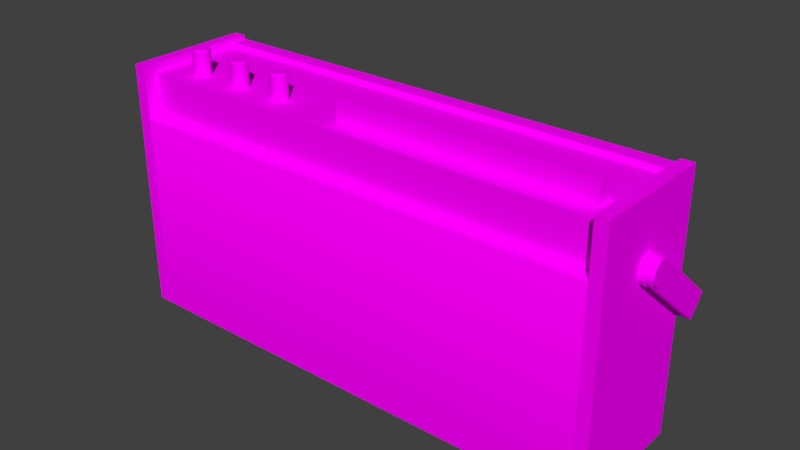 # Source: BL_Retro_Radio.blend  (saved by Blender 2.79.0; exported with 4.5.12 LTS)
import bpy
from mathutils import Matrix  # noqa: F401  (used for matrix-valued properties, if any)

bpy.ops.wm.read_factory_settings(use_empty=True)
scene = bpy.context.scene
scene.name = 'Scene'

# ---- collections
col_collection_1 = bpy.data.collections.new('Collection 1'); scene.collection.children.link(col_collection_1)
col_collection_2 = bpy.data.collections.new('Collection 2'); scene.collection.children.link(col_collection_2)
col_collection_2.hide_render = True
col_collection_2.hide_viewport = True

# ---- images (referenced by path relative to the original .blend; pixels are not part of the script)
import os
ASSET_DIR = os.environ.get("B2B_ASSET_DIR", "")  # directory of the original .blend (textures are referenced by path, not embedded)
HERE = os.path.dirname(os.path.abspath(__file__))  # packed textures are extracted next to this script under _unpacked/

def load_image(name, relpath, width, height, colorspace="sRGB"):
    """Load a texture the original file referenced (path relative to the .blend, or extracted next to this script)."""
    p = next((c for c in (os.path.join(HERE, relpath), os.path.join(ASSET_DIR, relpath)) if relpath and os.path.exists(c)), "")
    if p:
        img = bpy.data.images.load(p, check_existing=True)
        img.name = name
    else:  # same state as the original file: an image datablock whose file is absent (Cycles renders it pink)
        img = bpy.data.images.new(name, width, height)
        img.source = "FILE"
        img.filepath = "//" + (relpath or name)
    img.colorspace_settings.name = colorspace
    return img
img_tx_retro_radio_png = load_image('TX_Retro_Radio.png', 'TX_Retro_Radio.png', 1024, 1024, 'sRGB')

# ---- materials (node trees are filled in below, after node groups)
mat_mt_retro_radio = bpy.data.materials.new('MT_Retro_Radio')
mat_mt_retro_radio.alpha_threshold = 0.0
mat_mt_retro_radio.roughness = 0.5

# ---- node groups
ng_auto_smooth = bpy.data.node_groups.new('Auto Smooth', 'GeometryNodeTree')
_s = ng_auto_smooth.interface.new_socket(name='Geometry', in_out='OUTPUT', socket_type='NodeSocketGeometry')
_s = ng_auto_smooth.interface.new_socket(name='Geometry', in_out='INPUT', socket_type='NodeSocketGeometry')
_s = ng_auto_smooth.interface.new_socket(name='Angle', in_out='INPUT', socket_type='NodeSocketFloat')
_s.subtype = 'ANGLE'
_s.min_value = 0.0
_s.max_value = 3.142
ng_auto_smooth.is_modifier = True
_N = ng_auto_smooth.nodes; _L = ng_auto_smooth.links
n0 = _N.new('NodeGroupOutput'); n0.name = 'Group Output'; n0.location = (480, -100)
n1 = _N.new('NodeGroupInput'); n1.name = 'Group Input'; n1.location = (-420, -300)
n2 = _N.new('NodeGroupInput'); n2.name = 'Group Input.001'; n2.location = (-60, -100)
n3 = _N.new('GeometryNodeSetShadeSmooth'); n3.name = 'Set Shade Smooth'; n3.location = (120, -100)
n3.domain = 'EDGE'
n4 = _N.new('GeometryNodeSetShadeSmooth'); n4.name = 'Set Shade Smooth.001'; n4.location = (300, -100)
n5 = _N.new('GeometryNodeInputMeshEdgeAngle'); n5.name = 'Edge Angle'; n5.location = (-420, -220)
n6 = _N.new('GeometryNodeInputEdgeSmooth'); n6.name = 'Is Edge Smooth'; n6.location = (-60, -160)
n7 = _N.new('GeometryNodeInputShadeSmooth'); n7.name = 'Is Face Smooth'; n7.location = (-240, -340)
n8 = _N.new('FunctionNodeBooleanMath'); n8.name = 'Boolean Math'; n8.location = (-60, -220)
n9 = _N.new('FunctionNodeCompare'); n9.name = 'Compare'; n9.location = (-240, -180)
n9.operation = 'LESS_EQUAL'
_L.new(n5.outputs[0], n9.inputs[0])
_L.new(n4.outputs[0], n0.inputs[0])
_L.new(n1.outputs[1], n9.inputs[1])
_L.new(n9.outputs[0], n8.inputs[0])
_L.new(n7.outputs[0], n8.inputs[1])
_L.new(n2.outputs[0], n3.inputs[0])
_L.new(n6.outputs[0], n3.inputs[1])
_L.new(n3.outputs[0], n4.inputs[0])
_L.new(n8.outputs[0], n3.inputs[2])
n0.is_active_output = True

# ---- material node trees
mat_mt_retro_radio.use_nodes = True; mat_mt_retro_radio.node_tree.nodes.clear()
_N = mat_mt_retro_radio.node_tree.nodes; _L = mat_mt_retro_radio.node_tree.links
n0 = _N.new('ShaderNodeOutputMaterial'); n0.name = 'Material Output'; n0.location = (300, 300)
n1 = _N.new('ShaderNodeBsdfDiffuse'); n1.name = 'Diffuse BSDF'; n1.location = (10, 300)
n2 = _N.new('ShaderNodeTexImage'); n2.name = 'Image Texture'; n2.location = (-180, 260)
n2.width = 140
n2.image = img_tx_retro_radio_png
_L.new(n1.outputs[0], n0.inputs[0])
_L.new(n2.outputs[0], n1.inputs[0])
n0.is_active_output = True

# ---- world
world_world = bpy.data.worlds.new('World'); scene.world = world_world
world_world.color = (0.05088, 0.05088, 0.05088)
world_world.use_sun_shadow = False
world_world.sun_shadow_jitter_overblur = 0.0
world_world.cycles.sampling_method = 'MANUAL'

# ---- meshes
me_ms_retro_radio = bpy.data.meshes.new('MS_Retro_Radio')
me_ms_retro_radio.from_pydata([(-0.19, -0.05, -1.49e-08), (-0.19, -0.04, 0.193), (-0.19, 0.05, -1.49e-08), (-0.19, 0.05, 0.193), (0.19, -0.05, -1.49e-08), (0.19, -0.04, 0.193), (0.19, 0.05, -1.49e-08), (0.19, 0.05, 0.193), (-0.19, -0.04, 0.16), (-0.19, 0.05, 0.16), (0.19, 0.05, 0.16), (0.19, -0.04, 0.16), (-0.08, -0.013, 0.193), (-0.0765, -0.01394, 0.193), (-0.07394, -0.0165, 0.193), (-0.073, -0.02, 0.193), (-0.07394, -0.0235, 0.193), (-0.0765, -0.02606, 0.193), (-0.08, -0.027, 0.193), (-0.0835, -0.02606, 0.193), (-0.08606, -0.0235, 0.193), (-0.087, -0.02, 0.193), (-0.08606, -0.0165, 0.193), (-0.0835, -0.01394, 0.193), (-0.16, -0.013, 0.193), (-0.1565, -0.01394, 0.193), (-0.1539, -0.0165, 0.193), (-0.153, -0.02, 0.193), (-0.1539, -0.0235, 0.193), (-0.1565, -0.02606, 0.193), (-0.16, -0.027, 0.193), (-0.1635, -0.02606, 0.193), (-0.1661, -0.0235, 0.193), (-0.167, -0.02, 0.193), (-0.1661, -0.0165, 0.193), (-0.1635, -0.01394, 0.193), (-0.16, -0.02, 0.213), (-0.16, -0.013, 0.212), (-0.16, -0.01404, 0.213), (-0.157, -0.01483, 0.213), (-0.1565, -0.01394, 0.212), (-0.1548, -0.01702, 0.213), (-0.1539, -0.0165, 0.212), (-0.154, -0.02, 0.213), (-0.153, -0.02, 0.212), (-0.1548, -0.02298, 0.213), (-0.1539, -0.0235, 0.212), (-0.157, -0.02517, 0.213), (-0.02, -0.027, 0.193), (-0.02, -0.027, 0.21), (-0.02, -0.013, 0.193), (-0.02, -0.013, 0.21), (0.18, -0.027, 0.193), (0.18, -0.027, 0.21), (0.18, -0.013, 0.193), (0.18, -0.013, 0.21), (-0.1565, -0.02606, 0.212), (-0.16, -0.02596, 0.213), (-0.08, -0.02, 0.213), (-0.19, 0.05, 0.02), (0.19, 0.05, 0.02), (-0.19, -0.05, 0.158), (-0.19, -0.048, 0.16), (0.19, -0.048, 0.16), (0.19, -0.05, 0.158), (0.19, -0.05, 0.02), (-0.19, -0.05, 0.02), (-0.19, 0.038, 0.193), (-0.19, 0.038, 0.197), (-0.19, 0.05, 0.193), (-0.19, 0.05, 0.197), (0.19, 0.038, 0.193), (0.19, 0.038, 0.197), (0.19, 0.05, 0.193), (0.19, 0.05, 0.197), (-0.2, -0.05, 0.0), (-0.2, -0.05, 0.2), (-0.2, 0.05, 0.0), (-0.2, 0.05, 0.2), (-0.19, -0.05, 0.0), (-0.19, -0.05, 0.2), (-0.19, 0.05, 0.0), (-0.19, 0.05, 0.2), (0.19, -0.05, -3.725e-09), (0.19, -0.05, 0.2), (0.19, 0.05, -3.725e-09), (0.19, 0.05, 0.2), (0.2, -0.05, -3.725e-09), (0.2, -0.05, 0.2), (0.2, 0.05, -3.725e-09), (0.2, 0.05, 0.2), (-0.08, -0.013, 0.212), (-0.08, -0.01404, 0.213), (-0.07702, -0.01483, 0.213), (-0.0765, -0.01394, 0.212), (-0.07483, -0.01702, 0.213), (-0.07394, -0.0165, 0.212), (-0.07404, -0.02, 0.213), (-0.073, -0.02, 0.212), (-0.07483, -0.02298, 0.213), (-0.07394, -0.0235, 0.212), (-0.07702, -0.02517, 0.213), (-0.0765, -0.02606, 0.212), (-0.08, -0.02596, 0.213), (-0.08, -0.027, 0.212), (-0.08298, -0.02517, 0.213), (-0.0835, -0.02606, 0.212), (-0.08517, -0.02298, 0.213), (-0.08606, -0.0235, 0.212), (-0.08596, -0.02, 0.213), (-0.087, -0.02, 0.212), (-0.08517, -0.01702, 0.213), (-0.08606, -0.0165, 0.212), (-0.08298, -0.01483, 0.213), (-0.0835, -0.01394, 0.212), (-0.16, -0.027, 0.212), (-0.163, -0.02517, 0.213), (-0.1635, -0.02606, 0.212), (-0.1652, -0.02298, 0.213), (-0.1661, -0.0235, 0.212), (-0.166, -0.02, 0.213), (-0.167, -0.02, 0.212), (-0.1652, -0.01702, 0.213), (-0.1661, -0.0165, 0.212), (-0.163, -0.01483, 0.213), (-0.1635, -0.01394, 0.212), (-0.1235, -0.01394, 0.212), (-0.123, -0.01483, 0.213), (-0.1261, -0.0165, 0.212), (-0.1252, -0.01702, 0.213), (-0.127, -0.02, 0.212), (-0.126, -0.02, 0.213), (-0.1261, -0.0235, 0.212), (-0.1252, -0.02298, 0.213), (-0.1235, -0.02606, 0.212), (-0.123, -0.02517, 0.213), (-0.12, -0.027, 0.212), (-0.12, -0.02596, 0.213), (-0.1165, -0.02606, 0.212), (-0.117, -0.02517, 0.213), (-0.1139, -0.0235, 0.212), (-0.1148, -0.02298, 0.213), (-0.113, -0.02, 0.212), (-0.114, -0.02, 0.213), (-0.1139, -0.0165, 0.212), (-0.1148, -0.01702, 0.213), (-0.1165, -0.01394, 0.212), (-0.117, -0.01483, 0.213), (-0.12, -0.01404, 0.213), (-0.12, -0.013, 0.212), (-0.12, -0.02, 0.213), (-0.1235, -0.01394, 0.193), (-0.1261, -0.0165, 0.193), (-0.127, -0.02, 0.193), (-0.1261, -0.0235, 0.193), (-0.1235, -0.02606, 0.193), (-0.12, -0.027, 0.193), (-0.1165, -0.02606, 0.193), (-0.1139, -0.0235, 0.193), (-0.113, -0.02, 0.193), (-0.1139, -0.0165, 0.193), (-0.1165, -0.01394, 0.193), (-0.12, -0.013, 0.193), (0.204, -0.006428, 0.1423), (0.208, -0.006428, 0.1423), (0.204, -0.00887, 0.1454), (0.208, -0.00887, 0.1454), (0.204, -0.009962, 0.1491), (0.208, -0.009962, 0.1491), (0.204, -0.009537, 0.153), (0.208, -0.009537, 0.153), (0.204, -0.00766, 0.1564), (0.208, -0.00766, 0.1564), (0.204, -0.004617, 0.1589), (0.208, -0.004617, 0.1589), (0.204, -0.0008716, 0.16), (0.208, -0.0008716, 0.16), (0.204, 0.003007, 0.1595), (0.208, 0.003007, 0.1595), (0.204, 0.006428, 0.1577), (0.208, 0.006428, 0.1577), (0.204, 0.05486, 0.09092), (0.208, 0.05486, 0.09092), (0.208, 0.06771, 0.1062), (0.204, 0.06771, 0.1062), (0.2, 0.008426, 0.1429), (0.204, 0.008426, 0.1429), (0.2, 0.005079, 0.1402), (0.204, 0.005079, 0.1402), (0.2, 0.0009587, 0.139), (0.204, 0.0009587, 0.139), (0.2, -0.003308, 0.1395), (0.204, -0.003308, 0.1395), (0.2, -0.007071, 0.1416), (0.204, -0.007071, 0.1416), (0.2, -0.009757, 0.1449), (0.204, -0.009757, 0.1449), (0.2, -0.01096, 0.149), (0.204, -0.01096, 0.149), (0.2, -0.01049, 0.1533), (0.204, -0.01049, 0.1533), (0.2, -0.008426, 0.1571), (0.204, -0.008426, 0.1571), (0.2, -0.005079, 0.1598), (0.204, -0.005079, 0.1598), (0.2, -0.0009587, 0.161), (0.204, -0.0009587, 0.161), (0.2, 0.003308, 0.1605), (0.204, 0.003308, 0.1605), (0.2, 0.007071, 0.1584), (0.204, 0.007071, 0.1584), (0.2, 0.009757, 0.1551), (0.204, 0.009757, 0.1551), (0.2, 0.01096, 0.151), (0.204, 0.01096, 0.151), (0.2, 0.01049, 0.1467), (0.204, 0.01049, 0.1467), (0.208, 0.006894, 0.1442), (0.21, 0.006894, 0.1442), (0.208, 0.004156, 0.142), (0.21, 0.004156, 0.142), (0.208, 0.0007844, 0.141), (0.21, 0.0007844, 0.141), (0.208, -0.002706, 0.1414), (0.21, -0.002706, 0.1414), (0.208, -0.005785, 0.1431), (0.21, -0.005785, 0.1431), (0.208, -0.007983, 0.1458), (0.21, -0.007983, 0.1458), (0.208, -0.008966, 0.1492), (0.21, -0.008966, 0.1492), (0.208, -0.008583, 0.1527), (0.21, -0.008583, 0.1527), (0.208, -0.006894, 0.1558), (0.21, -0.006894, 0.1558), (0.208, -0.004156, 0.158), (0.21, -0.004156, 0.158), (0.208, -0.0007844, 0.159), (0.21, -0.0007844, 0.159), (0.208, 0.002706, 0.1586), (0.21, 0.002706, 0.1586), (0.208, 0.005785, 0.1569), (0.21, 0.005785, 0.1569), (0.208, 0.007983, 0.1542), (0.21, 0.007983, 0.1542), (0.208, 0.008966, 0.1508), (0.21, 0.008966, 0.1508), (0.208, 0.008583, 0.1473), (0.21, 0.008583, 0.1473), (0.21, -2.372e-10, 0.15), (0.204, 4.424e-11, 0.15), (0.204, 0.05026, 0.09477), (0.204, 0.06312, 0.1101), (0.204, 0.05486, 0.09092), (0.204, 0.06771, 0.1062), (-0.204, 0.06771, 0.1062), (-0.208, 0.06771, 0.1062), (-0.208, 0.05486, 0.09092), (-0.204, 0.05486, 0.09092), (-0.208, 0.006428, 0.1577), (-0.204, 0.006428, 0.1577), (-0.208, 0.003007, 0.1595), (-0.204, 0.003007, 0.1595), (-0.208, -0.0008716, 0.16), (-0.204, -0.0008716, 0.16), (-0.208, -0.004617, 0.1589), (-0.204, -0.004617, 0.1589), (-0.208, -0.00766, 0.1564), (-0.204, -0.00766, 0.1564), (-0.208, -0.009537, 0.153), (-0.204, -0.009537, 0.153), (-0.208, -0.009962, 0.1491), (-0.204, -0.009962, 0.1491), (-0.208, -0.00887, 0.1454), (-0.204, -0.00887, 0.1454), (-0.208, -0.006428, 0.1423), (-0.204, -0.006428, 0.1423), (-0.2, 0.008426, 0.1429), (-0.204, 0.008426, 0.1429), (-0.2, 0.005079, 0.1402), (-0.204, 0.005079, 0.1402), (-0.2, 0.0009587, 0.139), (-0.204, 0.0009587, 0.139), (-0.2, -0.003308, 0.1395), (-0.204, -0.003308, 0.1395), (-0.2, -0.007071, 0.1416), (-0.204, -0.007071, 0.1416), (-0.2, -0.009757, 0.1449), (-0.204, -0.009757, 0.1449), (-0.2, -0.01096, 0.149), (-0.204, -0.01096, 0.149), (-0.2, -0.01049, 0.1533), (-0.204, -0.01049, 0.1533), (-0.2, -0.008426, 0.1571), (-0.204, -0.008426, 0.1571), (-0.2, -0.005079, 0.1598), (-0.204, -0.005079, 0.1598), (-0.2, -0.0009587, 0.161), (-0.204, -0.0009587, 0.161), (-0.2, 0.003308, 0.1605), (-0.204, 0.003308, 0.1605), (-0.2, 0.007071, 0.1584), (-0.204, 0.007071, 0.1584), (-0.2, 0.009757, 0.1551), (-0.204, 0.009757, 0.1551), (-0.2, 0.01096, 0.151), (-0.204, 0.01096, 0.151), (-0.2, 0.01049, 0.1467), (-0.204, 0.01049, 0.1467), (-0.208, 0.006894, 0.1442), (-0.21, 0.006894, 0.1442), (-0.208, 0.004156, 0.142), (-0.21, 0.004156, 0.142), (-0.208, 0.0007844, 0.141), (-0.21, 0.0007844, 0.141), (-0.208, -0.002706, 0.1414), (-0.21, -0.002706, 0.1414), (-0.208, -0.005785, 0.1431), (-0.21, -0.005785, 0.1431), (-0.208, -0.007983, 0.1458), (-0.21, -0.007983, 0.1458), (-0.208, -0.008966, 0.1492), (-0.21, -0.008966, 0.1492), (-0.208, -0.008583, 0.1527), (-0.21, -0.008583, 0.1527), (-0.208, -0.006894, 0.1558), (-0.21, -0.006894, 0.1558), (-0.208, -0.004156, 0.158), (-0.21, -0.004156, 0.158), (-0.208, -0.0007844, 0.159), (-0.21, -0.0007844, 0.159), (-0.208, 0.002706, 0.1586), (-0.21, 0.002706, 0.1586), (-0.208, 0.005785, 0.1569), (-0.21, 0.005785, 0.1569), (-0.208, 0.007983, 0.1542), (-0.21, 0.007983, 0.1542), (-0.208, 0.008966, 0.1508), (-0.21, 0.008966, 0.1508), (-0.208, 0.008583, 0.1473), (-0.21, 0.008583, 0.1473), (-0.21, -2.372e-10, 0.15), (-0.204, 4.424e-11, 0.15), (-0.204, 0.05026, 0.09477), (-0.204, 0.06312, 0.1101), (-0.204, 0.05486, 0.09092), (-0.204, 0.06771, 0.1062), (-0.208, 9.313e-09, 0.15), (-0.204, 0.06128, 0.09858), (-0.204, 9.313e-09, 0.15), (-0.208, 0.06128, 0.09858), (0.208, 0.06128, 0.09858), (0.208, 9.313e-09, 0.15)], [], [(9, 3, 7, 10), (2, 6, 4, 0), (7, 3, 1, 5), (8, 11, 5, 1), (65, 64, 61, 66), (59, 9, 10, 60), (23, 114, 91, 12), (95, 93, 58), (97, 95, 58), (99, 97, 58), (101, 99, 58), (103, 101, 58), (105, 103, 58), (107, 105, 58), (109, 107, 58), (111, 109, 58), (113, 111, 58), (92, 113, 58), (26, 42, 44, 27), (35, 125, 37, 24), (37, 125, 124, 38), (44, 42, 41, 43), (46, 44, 43, 45), (56, 46, 45, 47), (115, 56, 47, 57), (117, 115, 57, 116), (119, 117, 116, 118), (121, 119, 118, 120), (123, 121, 120, 122), (25, 40, 42, 26), (42, 40, 39, 41), (125, 123, 122, 124), (41, 39, 36), (24, 37, 40, 25), (128, 130, 131, 129), (130, 132, 133, 131), (132, 134, 135, 133), (134, 136, 137, 135), (136, 138, 139, 137), (138, 140, 141, 139), (140, 142, 143, 141), (142, 144, 145, 143), (144, 146, 147, 145), (12, 91, 94, 13), (126, 128, 129, 127), (149, 126, 127, 148), (124, 122, 36), (48, 49, 51, 50), (50, 51, 55, 54), (54, 55, 53, 52), (52, 53, 49, 48), (55, 51, 49, 53), (38, 124, 36), (122, 120, 36), (120, 118, 36), (118, 116, 36), (116, 57, 36), (57, 47, 36), (47, 45, 36), (45, 43, 36), (43, 41, 36), (147, 148, 150), (40, 37, 38, 39), (27, 44, 46, 28), (28, 46, 56, 29), (29, 56, 115, 30), (30, 115, 117, 31), (31, 117, 119, 32), (32, 119, 121, 33), (33, 121, 123, 34), (34, 123, 125, 35), (13, 94, 96, 14), (39, 38, 36), (22, 112, 114, 23), (21, 110, 112, 22), (20, 108, 110, 21), (19, 106, 108, 20), (18, 104, 106, 19), (17, 102, 104, 18), (16, 100, 102, 17), (15, 98, 100, 16), (14, 96, 98, 15), (2, 59, 60, 6), (65, 66, 0, 4), (8, 62, 63, 11), (63, 62, 61, 64), (69, 70, 74, 73), (71, 72, 68, 67), (74, 70, 68, 72), (75, 76, 78, 77), (77, 78, 82, 81), (81, 82, 80, 79), (79, 80, 76, 75), (77, 81, 79, 75), (82, 78, 76, 80), (83, 84, 86, 85), (85, 86, 90, 89), (89, 90, 88, 87), (87, 88, 84, 83), (85, 89, 87, 83), (90, 86, 84, 88), (94, 91, 92, 93), (96, 94, 93, 95), (98, 96, 95, 97), (100, 98, 97, 99), (102, 100, 99, 101), (104, 102, 101, 103), (106, 104, 103, 105), (108, 106, 105, 107), (110, 108, 107, 109), (112, 110, 109, 111), (114, 112, 111, 113), (91, 114, 113, 92), (146, 149, 148, 147), (159, 142, 140, 158), (158, 140, 138, 157), (157, 138, 136, 156), (156, 136, 134, 155), (155, 134, 132, 154), (154, 132, 130, 153), (153, 130, 128, 152), (152, 128, 126, 151), (161, 146, 144, 160), (162, 149, 146, 161), (160, 144, 142, 159), (148, 127, 150), (129, 131, 150), (131, 133, 150), (133, 135, 150), (135, 137, 150), (137, 139, 150), (139, 141, 150), (141, 143, 150), (143, 145, 150), (145, 147, 150), (151, 126, 149, 162), (127, 129, 150), (93, 92, 58), (164, 163, 181, 182), (163, 164, 166, 165), (165, 166, 168, 167), (167, 168, 170, 169), (169, 170, 172, 171), (171, 172, 174, 173), (173, 174, 176, 175), (175, 176, 178, 177), (177, 178, 180, 179), (163, 179, 184, 181), (183, 351, 182, 181, 184), (179, 180, 183, 184), (185, 186, 188, 187), (187, 188, 190, 189), (189, 190, 192, 191), (191, 192, 194, 193), (193, 194, 196, 195), (195, 196, 198, 197), (197, 198, 200, 199), (199, 200, 202, 201), (201, 202, 204, 203), (203, 204, 206, 205), (205, 206, 208, 207), (207, 208, 210, 209), (209, 210, 212, 211), (211, 212, 214, 213), (213, 214, 216, 215), (215, 216, 186, 185), (217, 218, 220, 219), (219, 220, 222, 221), (221, 222, 224, 223), (223, 224, 226, 225), (225, 226, 228, 227), (227, 228, 230, 229), (229, 230, 232, 231), (231, 232, 234, 233), (233, 234, 236, 235), (235, 236, 238, 237), (237, 238, 240, 239), (239, 240, 242, 241), (241, 242, 244, 243), (243, 244, 246, 245), (245, 246, 248, 247), (247, 248, 218, 217), (220, 218, 249), (218, 248, 249), (248, 246, 249), (246, 244, 249), (244, 242, 249), (242, 240, 249), (240, 238, 249), (238, 236, 249), (236, 234, 249), (234, 232, 249), (232, 230, 249), (230, 228, 249), (228, 226, 249), (226, 224, 249), (224, 222, 249), (222, 220, 249), (188, 186, 250), (186, 216, 250), (216, 214, 250), (214, 212, 250), (212, 210, 250), (210, 208, 250), (208, 206, 250), (206, 204, 250), (204, 202, 250), (202, 200, 250), (200, 198, 250), (198, 196, 250), (196, 194, 250), (194, 192, 250), (192, 190, 250), (190, 188, 250), (251, 343, 345, 253), (346, 344, 252, 254), (343, 251, 252, 344), (253, 345, 346, 254), (347, 261, 259), (347, 259, 256, 350), (260, 255, 256, 259), (350, 348, 258, 257), (349, 348, 255, 260), (262, 260, 259, 261), (264, 262, 261, 263), (266, 264, 263, 265), (268, 266, 265, 267), (270, 268, 267, 269), (272, 270, 269, 271), (274, 272, 271, 273), (276, 274, 273, 275), (275, 257, 258, 276), (352, 351, 183, 180), (178, 352, 180), (277, 279, 280, 278), (279, 281, 282, 280), (281, 283, 284, 282), (283, 285, 286, 284), (285, 287, 288, 286), (287, 289, 290, 288), (289, 291, 292, 290), (291, 293, 294, 292), (293, 295, 296, 294), (295, 297, 298, 296), (297, 299, 300, 298), (299, 301, 302, 300), (301, 303, 304, 302), (303, 305, 306, 304), (305, 307, 308, 306), (307, 277, 278, 308), (309, 311, 312, 310), (311, 313, 314, 312), (313, 315, 316, 314), (315, 317, 318, 316), (317, 319, 320, 318), (319, 321, 322, 320), (321, 323, 324, 322), (323, 325, 326, 324), (325, 327, 328, 326), (327, 329, 330, 328), (329, 331, 332, 330), (331, 333, 334, 332), (333, 335, 336, 334), (335, 337, 338, 336), (337, 339, 340, 338), (339, 309, 310, 340), (312, 341, 310), (310, 341, 340), (340, 341, 338), (338, 341, 336), (336, 341, 334), (334, 341, 332), (332, 341, 330), (330, 341, 328), (328, 341, 326), (326, 341, 324), (324, 341, 322), (322, 341, 320), (320, 341, 318), (318, 341, 316), (316, 341, 314), (314, 341, 312), (280, 342, 278), (278, 342, 308), (308, 342, 306), (306, 342, 304), (304, 342, 302), (302, 342, 300), (300, 342, 298), (298, 342, 296), (296, 342, 294), (294, 342, 292), (292, 342, 290), (290, 342, 288), (288, 342, 286), (286, 342, 284), (284, 342, 282), (282, 342, 280), (276, 258, 348, 349), (256, 255, 348, 350), (275, 347, 350, 257), (347, 263, 261), (347, 265, 263), (347, 267, 265), (347, 269, 267), (271, 269, 347), (273, 271, 347), (275, 273, 347), (164, 182, 351, 352), (176, 352, 178), (174, 352, 176), (172, 352, 174), (170, 352, 172), (168, 352, 170), (166, 164, 352), (168, 166, 352)])
me_ms_retro_radio.polygons.foreach_set('use_smooth', [1, 1, 1, 1, 1, 1, 1, 1, 1, 1, 1, 1, 1, 1, 1, 1, 1, 1, 1, 1, 1, 1, 1, 1, 1, 1, 1, 1, 1, 1, 1, 1, 1, 1, 1, 1, 1, 1, 1, 1, 1, 1, 1, 1, 1, 1, 1, 1, 1, 1, 1, 1, 1, 1, 1, 1, 1, 1, 1, 1, 1, 1, 1, 1, 1, 1, 1, 1, 1, 1, 1, 1, 1, 1, 1, 1, 1, 1, 1, 1, 1, 1, 1, 1, 1, 1, 0, 0, 0, 0, 0, 0, 0, 0, 0, 0, 0, 0, 0, 0, 0, 1, 1, 1, 1, 1, 1, 1, 1, 1, 1, 1, 1, 1, 1, 1, 1, 1, 1, 1, 1, 1, 1, 1, 1, 1, 1, 1, 1, 1, 1, 1, 1, 1, 1, 1, 1, 1, 1, 1, 1, 1, 1, 1, 1, 1, 1, 1, 1, 1, 1, 1, 1, 1, 1, 1, 1, 1, 1, 1, 1, 1, 1, 1, 1, 1, 1, 1, 1, 1, 1, 1, 1, 1, 1, 1, 1, 1, 1, 1, 1, 1, 1, 1, 1, 1, 1, 1, 1, 1, 1, 1, 1, 1, 1, 1, 1, 1, 1, 1, 1, 1, 1, 1, 1, 1, 1, 1, 1, 1, 1, 1, 1, 1, 0, 0, 0, 0, 1, 1, 1, 1, 1, 1, 1, 1, 1, 1, 1, 1, 1, 1, 1, 1, 1, 1, 1, 1, 1, 1, 1, 1, 1, 1, 1, 1, 1, 1, 1, 1, 1, 1, 1, 1, 1, 1, 1, 1, 1, 1, 1, 1, 1, 1, 1, 1, 1, 1, 1, 1, 1, 1, 1, 1, 1, 1, 1, 1, 1, 1, 1, 1, 1, 1, 1, 1, 1, 1, 1, 1, 1, 1, 1, 1, 1, 1, 1, 1, 1, 1, 1, 1, 1, 1, 1, 1, 1, 1, 1, 1, 1, 1, 1, 1, 1, 1])
_k = set([(37, 40), (37, 125), (38, 39), (38, 124), (39, 41), (40, 42), (41, 43), (42, 44), (43, 45), (44, 46), (45, 47), (46, 56), (47, 57), (56, 115), (57, 116), (91, 94), (91, 114), (92, 93), (92, 113), (93, 95), (94, 96), (95, 97), (96, 98), (97, 99), (98, 100), (99, 101), (100, 102), (101, 103), (102, 104), (103, 105), (104, 106), (105, 107), (106, 108), (107, 109), (108, 110), (109, 111), (110, 112), (111, 113), (112, 114), (115, 117), (116, 118), (117, 119), (118, 120), (119, 121), (120, 122), (121, 123), (122, 124), (123, 125), (126, 128), (126, 149), (127, 129), (127, 148), (128, 130), (129, 131), (130, 132), (131, 133), (132, 134), (133, 135), (134, 136), (135, 137), (136, 138), (137, 139), (138, 140), (139, 141), (140, 142), (141, 143), (142, 144), (143, 145), (144, 146), (145, 147), (146, 149), (147, 148)])
me_ms_retro_radio.attributes.new('sharp_edge', 'BOOLEAN', 'EDGE').data.foreach_set('value', [ (min(e.vertices), max(e.vertices)) in _k for e in me_ms_retro_radio.edges])
_uv = me_ms_retro_radio.uv_layers.new(name='UV_Retro_Radio')
_uv.uv.foreach_set('vector', [0.5312, 0.5, 0.5312, 0.5312, 0.03125, 0.5312, 0.03125, 0.5, 0.03125, 0.125, 0.5312, 0.125, 0.5312, 0.25, 0.03125, 0.25, 0.5312, 0.9688, 0.03125, 0.9688, 0.03125, 0.8438, 0.5312, 0.8438, 0.03125, 0.8003, 0.5312, 0.8003, 0.5312, 0.8438, 0.03125, 0.8438, 0.5312, 0.5938, 0.5312, 0.7812, 0.03125, 0.7812, 0.03125, 0.5938, 0.5312, 0.3125, 0.5312, 0.5, 0.03125, 0.5, 0.03125, 0.3125, 0.5674, 0.3438, 0.5674, 0.375, 0.5625, 0.375, 0.5625, 0.3438, 0.6836, 0.3657, 0.6782, 0.3711, 0.6714, 0.3594, 0.6851, 0.3594, 0.6836, 0.3657, 0.6714, 0.3594, 0.6836, 0.353, 0.6851, 0.3594, 0.6714, 0.3594, 0.6782, 0.3477, 0.6836, 0.353, 0.6714, 0.3594, 0.6714, 0.3457, 0.6782, 0.3477, 0.6714, 0.3594, 0.665, 0.3477, 0.6714, 0.3457, 0.6714, 0.3594, 0.6602, 0.353, 0.665, 0.3477, 0.6714, 0.3594, 0.6582, 0.3594, 0.6602, 0.353, 0.6714, 0.3594, 0.6602, 0.3657, 0.6582, 0.3594, 0.6714, 0.3594, 0.665, 0.3711, 0.6602, 0.3657, 0.6714, 0.3594, 0.6714, 0.373, 0.665, 0.3711, 0.6714, 0.3594, 0.6147, 0.3438, 0.6147, 0.375, 0.6094, 0.375, 0.6094, 0.3438, 0.5674, 0.3438, 0.5674, 0.375, 0.5625, 0.375, 0.5625, 0.3438, 0.6714, 0.375, 0.6641, 0.373, 0.665, 0.3711, 0.6714, 0.373, 0.6875, 0.3594, 0.6855, 0.3672, 0.6836, 0.3657, 0.6851, 0.3594, 0.6855, 0.3516, 0.6875, 0.3594, 0.6851, 0.3594, 0.6836, 0.353, 0.6792, 0.3457, 0.6855, 0.3516, 0.6836, 0.353, 0.6782, 0.3477, 0.6714, 0.3438, 0.6792, 0.3457, 0.6782, 0.3477, 0.6714, 0.3457, 0.6641, 0.3457, 0.6714, 0.3438, 0.6714, 0.3457, 0.665, 0.3477, 0.6582, 0.3516, 0.6641, 0.3457, 0.665, 0.3477, 0.6602, 0.353, 0.6562, 0.3594, 0.6582, 0.3516, 0.6602, 0.353, 0.6582, 0.3594, 0.6582, 0.3672, 0.6562, 0.3594, 0.6582, 0.3594, 0.6602, 0.3657, 0.6201, 0.3438, 0.6201, 0.375, 0.6147, 0.375, 0.6147, 0.3438, 0.6855, 0.3672, 0.6792, 0.373, 0.6782, 0.3711, 0.6836, 0.3657, 0.6641, 0.373, 0.6582, 0.3672, 0.6602, 0.3657, 0.665, 0.3711, 0.6836, 0.3657, 0.6782, 0.3711, 0.6714, 0.3594, 0.625, 0.3438, 0.625, 0.375, 0.6201, 0.375, 0.6201, 0.3438, 0.6582, 0.3672, 0.6562, 0.3594, 0.6582, 0.3594, 0.6602, 0.3657, 0.6562, 0.3594, 0.6582, 0.3516, 0.6602, 0.353, 0.6582, 0.3594, 0.6582, 0.3516, 0.6641, 0.3457, 0.665, 0.3477, 0.6602, 0.353, 0.6641, 0.3457, 0.6714, 0.3438, 0.6714, 0.3457, 0.665, 0.3477, 0.6714, 0.3438, 0.6792, 0.3457, 0.6782, 0.3477, 0.6714, 0.3457, 0.6792, 0.3457, 0.6855, 0.3516, 0.6836, 0.353, 0.6782, 0.3477, 0.6855, 0.3516, 0.6875, 0.3594, 0.6851, 0.3594, 0.6836, 0.353, 0.6875, 0.3594, 0.6855, 0.3672, 0.6836, 0.3657, 0.6851, 0.3594, 0.6855, 0.3672, 0.6792, 0.373, 0.6782, 0.3711, 0.6836, 0.3657, 0.625, 0.3438, 0.625, 0.375, 0.6201, 0.375, 0.6201, 0.3438, 0.6641, 0.373, 0.6582, 0.3672, 0.6602, 0.3657, 0.665, 0.3711, 0.6714, 0.375, 0.6641, 0.373, 0.665, 0.3711, 0.6714, 0.373, 0.665, 0.3711, 0.6602, 0.3657, 0.6714, 0.3594, 0.8125, 0.4912, 0.8438, 0.4912, 0.8438, 0.5093, 0.8125, 0.5093, 0.5625, 0.5312, 0.5625, 0.5093, 0.8438, 0.5093, 0.8438, 0.5312, 0.8438, 0.5093, 0.8125, 0.5093, 0.8125, 0.4912, 0.8438, 0.4912, 0.8438, 0.4688, 0.8438, 0.4912, 0.5625, 0.4912, 0.5625, 0.4688, 0.8438, 0.5093, 0.5625, 0.5093, 0.5625, 0.4912, 0.8438, 0.4912, 0.6714, 0.373, 0.665, 0.3711, 0.6714, 0.3594, 0.6602, 0.3657, 0.6582, 0.3594, 0.6714, 0.3594, 0.6582, 0.3594, 0.6602, 0.353, 0.6714, 0.3594, 0.6602, 0.353, 0.665, 0.3477, 0.6714, 0.3594, 0.665, 0.3477, 0.6714, 0.3457, 0.6714, 0.3594, 0.6714, 0.3457, 0.6782, 0.3477, 0.6714, 0.3594, 0.6782, 0.3477, 0.6836, 0.353, 0.6714, 0.3594, 0.6836, 0.353, 0.6851, 0.3594, 0.6714, 0.3594, 0.6851, 0.3594, 0.6836, 0.3657, 0.6714, 0.3594, 0.6782, 0.3711, 0.6714, 0.373, 0.6714, 0.3594, 0.6792, 0.373, 0.6714, 0.375, 0.6714, 0.373, 0.6782, 0.3711, 0.6094, 0.3438, 0.6094, 0.375, 0.604, 0.375, 0.604, 0.3438, 0.604, 0.3438, 0.604, 0.375, 0.5991, 0.375, 0.5991, 0.3438, 0.5991, 0.3438, 0.5991, 0.375, 0.5938, 0.375, 0.5938, 0.3438, 0.5938, 0.3438, 0.5938, 0.375, 0.5884, 0.375, 0.5884, 0.3438, 0.5884, 0.3438, 0.5884, 0.375, 0.5835, 0.375, 0.5835, 0.3438, 0.5835, 0.3438, 0.5835, 0.375, 0.5781, 0.375, 0.5781, 0.3438, 0.5781, 0.3438, 0.5781, 0.375, 0.5728, 0.375, 0.5728, 0.3438, 0.5728, 0.3438, 0.5728, 0.375, 0.5674, 0.375, 0.5674, 0.3438, 0.6201, 0.3438, 0.6201, 0.375, 0.6147, 0.375, 0.6147, 0.3438, 0.6782, 0.3711, 0.6714, 0.373, 0.6714, 0.3594, 0.5728, 0.3438, 0.5728, 0.375, 0.5674, 0.375, 0.5674, 0.3438, 0.5781, 0.3438, 0.5781, 0.375, 0.5728, 0.375, 0.5728, 0.3438, 0.5835, 0.3438, 0.5835, 0.375, 0.5781, 0.375, 0.5781, 0.3438, 0.5884, 0.3438, 0.5884, 0.375, 0.5835, 0.375, 0.5835, 0.3438, 0.5938, 0.3438, 0.5938, 0.375, 0.5884, 0.375, 0.5884, 0.3438, 0.5991, 0.3438, 0.5991, 0.375, 0.5938, 0.375, 0.5938, 0.3438, 0.604, 0.3438, 0.604, 0.375, 0.5991, 0.375, 0.5991, 0.3438, 0.6094, 0.3438, 0.6094, 0.375, 0.604, 0.375, 0.604, 0.3438, 0.6147, 0.3438, 0.6147, 0.375, 0.6094, 0.375, 0.6094, 0.3438, 0.5312, 0.2812, 0.5312, 0.3125, 0.03125, 0.3125, 0.03125, 0.2812, 0.5312, 0.5938, 0.03125, 0.5938, 0.03125, 0.5625, 0.5312, 0.5625, 0.03125, 0.8003, 0.03125, 0.7896, 0.5312, 0.7896, 0.5312, 0.8003, 0.5312, 0.7896, 0.03125, 0.7896, 0.03125, 0.7812, 0.5312, 0.7812, 0.03125, 0.09375, 0.03125, 0.08496, 0.5312, 0.08496, 0.5312, 0.09375, 0.5312, 0.0625, 0.5312, 0.07031, 0.03125, 0.07031, 0.03125, 0.0625, 0.5312, 0.08496, 0.03125, 0.08496, 0.03125, 0.07031, 0.5312, 0.07031, 0.5625, 0.5625, 0.5625, 0.9688, 0.7812, 0.9688, 0.7812, 0.5625, 0.8438, 0.5625, 0.8438, 0.9688, 0.8125, 0.9688, 0.8125, 0.5625, 0.7812, 0.5625, 0.7812, 0.9688, 0.5625, 0.9688, 0.5625, 0.5625, 0.8438, 0.5625, 0.8438, 0.9688, 0.8125, 0.9688, 0.8125, 0.5625, 0.8125, 0.75, 0.8438, 0.75, 0.8438, 0.9688, 0.8125, 0.9688, 0.8125, 0.75, 0.8438, 0.75, 0.8438, 0.9688, 0.8125, 0.9688, 0.5625, 0.5625, 0.5625, 0.9688, 0.7812, 0.9688, 0.7812, 0.5625, 0.8438, 0.5625, 0.8438, 0.9688, 0.8125, 0.9688, 0.8125, 0.5625, 0.7812, 0.5625, 0.7812, 0.9688, 0.5625, 0.9688, 0.5625, 0.5625, 0.8438, 0.5625, 0.8438, 0.9688, 0.8125, 0.9688, 0.8125, 0.5625, 0.8125, 0.75, 0.8438, 0.75, 0.8438, 0.9688, 0.8125, 0.9688, 0.8125, 0.75, 0.8438, 0.75, 0.8438, 0.9688, 0.8125, 0.9688, 0.6792, 0.373, 0.6714, 0.375, 0.6714, 0.373, 0.6782, 0.3711, 0.6855, 0.3672, 0.6792, 0.373, 0.6782, 0.3711, 0.6836, 0.3657, 0.6875, 0.3594, 0.6855, 0.3672, 0.6836, 0.3657, 0.6851, 0.3594, 0.6855, 0.3516, 0.6875, 0.3594, 0.6851, 0.3594, 0.6836, 0.353, 0.6792, 0.3457, 0.6855, 0.3516, 0.6836, 0.353, 0.6782, 0.3477, 0.6714, 0.3438, 0.6792, 0.3457, 0.6782, 0.3477, 0.6714, 0.3457, 0.6641, 0.3457, 0.6714, 0.3438, 0.6714, 0.3457, 0.665, 0.3477, 0.6582, 0.3516, 0.6641, 0.3457, 0.665, 0.3477, 0.6602, 0.353, 0.6562, 0.3594, 0.6582, 0.3516, 0.6602, 0.353, 0.6582, 0.3594, 0.6582, 0.3672, 0.6562, 0.3594, 0.6582, 0.3594, 0.6602, 0.3657, 0.6641, 0.373, 0.6582, 0.3672, 0.6602, 0.3657, 0.665, 0.3711, 0.6714, 0.375, 0.6641, 0.373, 0.665, 0.3711, 0.6714, 0.373, 0.6792, 0.373, 0.6714, 0.375, 0.6714, 0.373, 0.6782, 0.3711, 0.6094, 0.3438, 0.6094, 0.375, 0.604, 0.375, 0.604, 0.3438, 0.604, 0.3438, 0.604, 0.375, 0.5991, 0.375, 0.5991, 0.3438, 0.5991, 0.3438, 0.5991, 0.375, 0.5938, 0.375, 0.5938, 0.3438, 0.5938, 0.3438, 0.5938, 0.375, 0.5884, 0.375, 0.5884, 0.3438, 0.5884, 0.3438, 0.5884, 0.375, 0.5835, 0.375, 0.5835, 0.3438, 0.5835, 0.3438, 0.5835, 0.375, 0.5781, 0.375, 0.5781, 0.3438, 0.5781, 0.3438, 0.5781, 0.375, 0.5728, 0.375, 0.5728, 0.3438, 0.5728, 0.3438, 0.5728, 0.375, 0.5674, 0.375, 0.5674, 0.3438, 0.6201, 0.3438, 0.6201, 0.375, 0.6147, 0.375, 0.6147, 0.3438, 0.625, 0.3438, 0.625, 0.375, 0.6201, 0.375, 0.6201, 0.3438, 0.6147, 0.3438, 0.6147, 0.375, 0.6094, 0.375, 0.6094, 0.3438, 0.6714, 0.373, 0.665, 0.3711, 0.6714, 0.3594, 0.6602, 0.3657, 0.6582, 0.3594, 0.6714, 0.3594, 0.6582, 0.3594, 0.6602, 0.353, 0.6714, 0.3594, 0.6602, 0.353, 0.665, 0.3477, 0.6714, 0.3594, 0.665, 0.3477, 0.6714, 0.3457, 0.6714, 0.3594, 0.6714, 0.3457, 0.6782, 0.3477, 0.6714, 0.3594, 0.6782, 0.3477, 0.6836, 0.353, 0.6714, 0.3594, 0.6836, 0.353, 0.6851, 0.3594, 0.6714, 0.3594, 0.6851, 0.3594, 0.6836, 0.3657, 0.6714, 0.3594, 0.6836, 0.3657, 0.6782, 0.3711, 0.6714, 0.3594, 0.5674, 0.3438, 0.5674, 0.375, 0.5625, 0.375, 0.5625, 0.3438, 0.665, 0.3711, 0.6602, 0.3657, 0.6714, 0.3594, 0.6782, 0.3711, 0.6714, 0.373, 0.6714, 0.3594, 0.6309, 0.4321, 0.6309, 0.4375, 0.5781, 0.4375, 0.5781, 0.4321, 0.6309, 0.4375, 0.6309, 0.4321, 0.6333, 0.4321, 0.6333, 0.4375, 0.6333, 0.4375, 0.6333, 0.4321, 0.6357, 0.4321, 0.6357, 0.4375, 0.6357, 0.4375, 0.6357, 0.4321, 0.6382, 0.4321, 0.6382, 0.4375, 0.6382, 0.4375, 0.6382, 0.4321, 0.6406, 0.4321, 0.6406, 0.4375, 0.6406, 0.4375, 0.6406, 0.4321, 0.6431, 0.4321, 0.6431, 0.4375, 0.6431, 0.4375, 0.6431, 0.4321, 0.6455, 0.4321, 0.6455, 0.4375, 0.6455, 0.4375, 0.6455, 0.4321, 0.6479, 0.4321, 0.6479, 0.4375, 0.6479, 0.4375, 0.6479, 0.4321, 0.6504, 0.4321, 0.6504, 0.4375, 0.5781, 0.4062, 0.5781, 0.4375, 0.7188, 0.4375, 0.7188, 0.4062, 0.7036, 0.4321, 0.7112, 0.4321, 0.7188, 0.4321, 0.7188, 0.4375, 0.7036, 0.4375, 0.6504, 0.4375, 0.6504, 0.4321, 0.7036, 0.4321, 0.7036, 0.4375, 0.6831, 0.4116, 0.6831, 0.4062, 0.6919, 0.4062, 0.6919, 0.4116, 0.6919, 0.4116, 0.6919, 0.4062, 0.7007, 0.4062, 0.7007, 0.4116, 0.7007, 0.4116, 0.7007, 0.4062, 0.7095, 0.4062, 0.7095, 0.4116, 0.7095, 0.4116, 0.7095, 0.4062, 0.7188, 0.4062, 0.7188, 0.4116, 0.5781, 0.4116, 0.5781, 0.4062, 0.5864, 0.4062, 0.5864, 0.4116, 0.5864, 0.4116, 0.5864, 0.4062, 0.5957, 0.4062, 0.5957, 0.4116, 0.5957, 0.4116, 0.5957, 0.4062, 0.6045, 0.4062, 0.6045, 0.4116, 0.6045, 0.4116, 0.6045, 0.4062, 0.6133, 0.4062, 0.6133, 0.4116, 0.6133, 0.4116, 0.6133, 0.4062, 0.6221, 0.4062, 0.6221, 0.4116, 0.6221, 0.4116, 0.6221, 0.4062, 0.6313, 0.4062, 0.6313, 0.4116, 0.6313, 0.4116, 0.6313, 0.4062, 0.6392, 0.4062, 0.6392, 0.4116, 0.6392, 0.4116, 0.6392, 0.4062, 0.6479, 0.4062, 0.6479, 0.4116, 0.6479, 0.4116, 0.6479, 0.4062, 0.6567, 0.4062, 0.6567, 0.4116, 0.6567, 0.4116, 0.6567, 0.4062, 0.665, 0.4062, 0.665, 0.4116, 0.665, 0.4116, 0.665, 0.4062, 0.6743, 0.4062, 0.6743, 0.4116, 0.6743, 0.4116, 0.6743, 0.4062, 0.6831, 0.4062, 0.6831, 0.4116, 0.6133, 0.4062, 0.6133, 0.4116, 0.6045, 0.4116, 0.6045, 0.4062, 0.6045, 0.4062, 0.6045, 0.4116, 0.5957, 0.4116, 0.5957, 0.4062, 0.5957, 0.4062, 0.5957, 0.4116, 0.5864, 0.4116, 0.5864, 0.4062, 0.5864, 0.4062, 0.5864, 0.4116, 0.5781, 0.4116, 0.5781, 0.4062, 0.7188, 0.4062, 0.7188, 0.4116, 0.7095, 0.4116, 0.7095, 0.4062, 0.7095, 0.4062, 0.7095, 0.4116, 0.7007, 0.4116, 0.7007, 0.4062, 0.7007, 0.4062, 0.7007, 0.4116, 0.6919, 0.4116, 0.6919, 0.4062, 0.6919, 0.4062, 0.6919, 0.4116, 0.6831, 0.4116, 0.6831, 0.4062, 0.6831, 0.4062, 0.6831, 0.4116, 0.6743, 0.4116, 0.6743, 0.4062, 0.6743, 0.4062, 0.6743, 0.4116, 0.665, 0.4116, 0.665, 0.4062, 0.665, 0.4062, 0.665, 0.4116, 0.6567, 0.4116, 0.6567, 0.4062, 0.6567, 0.4062, 0.6567, 0.4116, 0.6479, 0.4116, 0.6479, 0.4062, 0.6479, 0.4062, 0.6479, 0.4116, 0.6392, 0.4116, 0.6392, 0.4062, 0.6392, 0.4062, 0.6392, 0.4116, 0.6313, 0.4116, 0.6313, 0.4062, 0.6313, 0.4062, 0.6313, 0.4116, 0.6221, 0.4116, 0.6221, 0.4062, 0.6221, 0.4062, 0.6221, 0.4116, 0.6133, 0.4116, 0.6133, 0.4062, 0.7773, 0.417, 0.7783, 0.4219, 0.7656, 0.4219, 0.7783, 0.4219, 0.7773, 0.4268, 0.7656, 0.4219, 0.7773, 0.4268, 0.7744, 0.4307, 0.7656, 0.4219, 0.7744, 0.4307, 0.7705, 0.4336, 0.7656, 0.4219, 0.7705, 0.4336, 0.7656, 0.4346, 0.7656, 0.4219, 0.7656, 0.4346, 0.7607, 0.4336, 0.7656, 0.4219, 0.7607, 0.4336, 0.7568, 0.4307, 0.7656, 0.4219, 0.7568, 0.4307, 0.7539, 0.4268, 0.7656, 0.4219, 0.7539, 0.4268, 0.7529, 0.4219, 0.7656, 0.4219, 0.7529, 0.4219, 0.7539, 0.417, 0.7656, 0.4219, 0.7539, 0.417, 0.7568, 0.4131, 0.7656, 0.4219, 0.7568, 0.4131, 0.7607, 0.4102, 0.7656, 0.4219, 0.7607, 0.4102, 0.7656, 0.4092, 0.7656, 0.4219, 0.7656, 0.4092, 0.7705, 0.4102, 0.7656, 0.4219, 0.7705, 0.4102, 0.7744, 0.4131, 0.7656, 0.4219, 0.7744, 0.4131, 0.7773, 0.417, 0.7656, 0.4219, 0.7798, 0.416, 0.7812, 0.4219, 0.7656, 0.4219, 0.7812, 0.4219, 0.7798, 0.4277, 0.7656, 0.4219, 0.7798, 0.4277, 0.7764, 0.4326, 0.7656, 0.4219, 0.7764, 0.4326, 0.7715, 0.436, 0.7656, 0.4219, 0.7715, 0.436, 0.7656, 0.4375, 0.7656, 0.4219, 0.7656, 0.4375, 0.7598, 0.436, 0.7656, 0.4219, 0.7598, 0.436, 0.7549, 0.4326, 0.7656, 0.4219, 0.7549, 0.4326, 0.7515, 0.4277, 0.7656, 0.4219, 0.7515, 0.4277, 0.75, 0.4219, 0.7656, 0.4219, 0.75, 0.4219, 0.7515, 0.416, 0.7656, 0.4219, 0.7515, 0.416, 0.7549, 0.4111, 0.7656, 0.4219, 0.7549, 0.4111, 0.7598, 0.4077, 0.7656, 0.4219, 0.7598, 0.4077, 0.7656, 0.4062, 0.7656, 0.4219, 0.7656, 0.4062, 0.7715, 0.4077, 0.7656, 0.4219, 0.7715, 0.4077, 0.7764, 0.4111, 0.7656, 0.4219, 0.7764, 0.4111, 0.7798, 0.416, 0.7656, 0.4219, 0.9375, 0.5625, 0.9375, 0.9688, 0.9297, 0.9688, 0.9297, 0.5625, 0.9062, 0.9688, 0.8984, 0.9688, 0.8984, 0.5625, 0.9062, 0.5625, 0.875, 0.9688, 0.875, 0.5625, 0.8984, 0.5625, 0.8984, 0.9688, 0.9297, 0.5625, 0.9297, 0.9688, 0.9062, 0.9688, 0.9062, 0.5625, 0.5781, 0.4219, 0.5718, 0.436, 0.5781, 0.4375, 0.5781, 0.4219, 0.5781, 0.4375, 0.7188, 0.4375, 0.7188, 0.4219, 0.6504, 0.4321, 0.7036, 0.4321, 0.7036, 0.4375, 0.6504, 0.4375, 0.7112, 0.4375, 0.7112, 0.4321, 0.7188, 0.4321, 0.7188, 0.4375, 0.5781, 0.4219, 0.7188, 0.4219, 0.7188, 0.4375, 0.5781, 0.4375, 0.6479, 0.4321, 0.6504, 0.4321, 0.6504, 0.4375, 0.6479, 0.4375, 0.6455, 0.4321, 0.6479, 0.4321, 0.6479, 0.4375, 0.6455, 0.4375, 0.6431, 0.4321, 0.6455, 0.4321, 0.6455, 0.4375, 0.6431, 0.4375, 0.6406, 0.4321, 0.6431, 0.4321, 0.6431, 0.4375, 0.6406, 0.4375, 0.6382, 0.4321, 0.6406, 0.4321, 0.6406, 0.4375, 0.6382, 0.4375, 0.6357, 0.4321, 0.6382, 0.4321, 0.6382, 0.4375, 0.6357, 0.4375, 0.6333, 0.4321, 0.6357, 0.4321, 0.6357, 0.4375, 0.6333, 0.4375, 0.6309, 0.4321, 0.6333, 0.4321, 0.6333, 0.4375, 0.6309, 0.4375, 0.6309, 0.4375, 0.5781, 0.4375, 0.5781, 0.4321, 0.6309, 0.4321, 0.5781, 0.4219, 0.7188, 0.4219, 0.7188, 0.4375, 0.5781, 0.4375, 0.5718, 0.436, 0.5781, 0.4219, 0.5781, 0.4375, 0.6133, 0.4116, 0.6045, 0.4116, 0.6045, 0.4062, 0.6133, 0.4062, 0.6045, 0.4116, 0.5957, 0.4116, 0.5957, 0.4062, 0.6045, 0.4062, 0.5957, 0.4116, 0.5864, 0.4116, 0.5864, 0.4062, 0.5957, 0.4062, 0.5864, 0.4116, 0.5781, 0.4116, 0.5781, 0.4062, 0.5864, 0.4062, 0.7188, 0.4116, 0.7095, 0.4116, 0.7095, 0.4062, 0.7188, 0.4062, 0.7095, 0.4116, 0.7007, 0.4116, 0.7007, 0.4062, 0.7095, 0.4062, 0.7007, 0.4116, 0.6919, 0.4116, 0.6919, 0.4062, 0.7007, 0.4062, 0.6919, 0.4116, 0.6831, 0.4116, 0.6831, 0.4062, 0.6919, 0.4062, 0.6831, 0.4116, 0.6743, 0.4116, 0.6743, 0.4062, 0.6831, 0.4062, 0.6743, 0.4116, 0.665, 0.4116, 0.665, 0.4062, 0.6743, 0.4062, 0.665, 0.4116, 0.6567, 0.4116, 0.6567, 0.4062, 0.665, 0.4062, 0.6567, 0.4116, 0.6479, 0.4116, 0.6479, 0.4062, 0.6567, 0.4062, 0.6479, 0.4116, 0.6392, 0.4116, 0.6392, 0.4062, 0.6479, 0.4062, 0.6392, 0.4116, 0.6313, 0.4116, 0.6313, 0.4062, 0.6392, 0.4062, 0.6313, 0.4116, 0.6221, 0.4116, 0.6221, 0.4062, 0.6313, 0.4062, 0.6221, 0.4116, 0.6133, 0.4116, 0.6133, 0.4062, 0.6221, 0.4062, 0.6133, 0.4116, 0.6045, 0.4116, 0.6045, 0.4062, 0.6133, 0.4062, 0.6045, 0.4116, 0.5957, 0.4116, 0.5957, 0.4062, 0.6045, 0.4062, 0.5957, 0.4116, 0.5864, 0.4116, 0.5864, 0.4062, 0.5957, 0.4062, 0.5864, 0.4116, 0.5781, 0.4116, 0.5781, 0.4062, 0.5864, 0.4062, 0.7188, 0.4116, 0.7095, 0.4116, 0.7095, 0.4062, 0.7188, 0.4062, 0.7095, 0.4116, 0.7007, 0.4116, 0.7007, 0.4062, 0.7095, 0.4062, 0.7007, 0.4116, 0.6919, 0.4116, 0.6919, 0.4062, 0.7007, 0.4062, 0.6919, 0.4116, 0.6831, 0.4116, 0.6831, 0.4062, 0.6919, 0.4062, 0.6831, 0.4116, 0.6743, 0.4116, 0.6743, 0.4062, 0.6831, 0.4062, 0.6743, 0.4116, 0.665, 0.4116, 0.665, 0.4062, 0.6743, 0.4062, 0.665, 0.4116, 0.6567, 0.4116, 0.6567, 0.4062, 0.665, 0.4062, 0.6567, 0.4116, 0.6479, 0.4116, 0.6479, 0.4062, 0.6567, 0.4062, 0.6479, 0.4116, 0.6392, 0.4116, 0.6392, 0.4062, 0.6479, 0.4062, 0.6392, 0.4116, 0.6313, 0.4116, 0.6313, 0.4062, 0.6392, 0.4062, 0.6313, 0.4116, 0.6221, 0.4116, 0.6221, 0.4062, 0.6313, 0.4062, 0.6221, 0.4116, 0.6133, 0.4116, 0.6133, 0.4062, 0.6221, 0.4062, 0.7773, 0.417, 0.7656, 0.4219, 0.7783, 0.4219, 0.7783, 0.4219, 0.7656, 0.4219, 0.7773, 0.4268, 0.7773, 0.4268, 0.7656, 0.4219, 0.7744, 0.4307, 0.7744, 0.4307, 0.7656, 0.4219, 0.7705, 0.4336, 0.7705, 0.4336, 0.7656, 0.4219, 0.7656, 0.4346, 0.7656, 0.4346, 0.7656, 0.4219, 0.7607, 0.4336, 0.7607, 0.4336, 0.7656, 0.4219, 0.7568, 0.4307, 0.7568, 0.4307, 0.7656, 0.4219, 0.7539, 0.4268, 0.7539, 0.4268, 0.7656, 0.4219, 0.7529, 0.4219, 0.7529, 0.4219, 0.7656, 0.4219, 0.7539, 0.417, 0.7539, 0.417, 0.7656, 0.4219, 0.7568, 0.4131, 0.7568, 0.4131, 0.7656, 0.4219, 0.7607, 0.4102, 0.7607, 0.4102, 0.7656, 0.4219, 0.7656, 0.4092, 0.7656, 0.4092, 0.7656, 0.4219, 0.7705, 0.4102, 0.7705, 0.4102, 0.7656, 0.4219, 0.7744, 0.4131, 0.7744, 0.4131, 0.7656, 0.4219, 0.7773, 0.417, 0.7798, 0.416, 0.7656, 0.4219, 0.7812, 0.4219, 0.7812, 0.4219, 0.7656, 0.4219, 0.7798, 0.4277, 0.7798, 0.4277, 0.7656, 0.4219, 0.7764, 0.4326, 0.7764, 0.4326, 0.7656, 0.4219, 0.7715, 0.436, 0.7715, 0.436, 0.7656, 0.4219, 0.7656, 0.4375, 0.7656, 0.4375, 0.7656, 0.4219, 0.7598, 0.436, 0.7598, 0.436, 0.7656, 0.4219, 0.7549, 0.4326, 0.7549, 0.4326, 0.7656, 0.4219, 0.7515, 0.4277, 0.7515, 0.4277, 0.7656, 0.4219, 0.75, 0.4219, 0.75, 0.4219, 0.7656, 0.4219, 0.7515, 0.416, 0.7515, 0.416, 0.7656, 0.4219, 0.7549, 0.4111, 0.7549, 0.4111, 0.7656, 0.4219, 0.7598, 0.4077, 0.7598, 0.4077, 0.7656, 0.4219, 0.7656, 0.4062, 0.7656, 0.4062, 0.7656, 0.4219, 0.7715, 0.4077, 0.7715, 0.4077, 0.7656, 0.4219, 0.7764, 0.4111, 0.7764, 0.4111, 0.7656, 0.4219, 0.7798, 0.416, 0.5781, 0.4062, 0.7188, 0.4062, 0.7188, 0.4219, 0.5781, 0.4219, 0.7036, 0.4375, 0.7036, 0.4321, 0.7112, 0.4321, 0.7112, 0.4375, 0.5781, 0.4062, 0.5781, 0.4219, 0.7188, 0.4219, 0.7188, 0.4062, 0.5781, 0.4219, 0.5669, 0.4331, 0.5718, 0.436, 0.5781, 0.4219, 0.564, 0.4282, 0.5669, 0.4331, 0.5781, 0.4219, 0.5625, 0.4219, 0.564, 0.4282, 0.5781, 0.4219, 0.564, 0.416, 0.5625, 0.4219, 0.5669, 0.4111, 0.564, 0.416, 0.5781, 0.4219, 0.5718, 0.4077, 0.5669, 0.4111, 0.5781, 0.4219, 0.5781, 0.4062, 0.5718, 0.4077, 0.5781, 0.4219, 0.5781, 0.4062, 0.7188, 0.4062, 0.7188, 0.4219, 0.5781, 0.4219, 0.5669, 0.4331, 0.5781, 0.4219, 0.5718, 0.436, 0.564, 0.4282, 0.5781, 0.4219, 0.5669, 0.4331, 0.5625, 0.4219, 0.5781, 0.4219, 0.564, 0.4282, 0.564, 0.416, 0.5781, 0.4219, 0.5625, 0.4219, 0.5669, 0.4111, 0.5781, 0.4219, 0.564, 0.416, 0.5718, 0.4077, 0.5781, 0.4062, 0.5781, 0.4219, 0.5669, 0.4111, 0.5718, 0.4077, 0.5781, 0.4219])
me_ms_retro_radio.materials.append(mat_mt_retro_radio)
me_ms_retro_radio.use_remesh_preserve_volume = False
me_ms_retro_radio.use_remesh_preserve_attributes = False
me_ms_retro_radio.use_mirror_vertex_groups = False
me_ms_retro_radio.update()
me_ms_radio_vostok_002 = bpy.data.meshes.new('MS_Radio_Vostok.002')
me_ms_radio_vostok_002.from_pydata([(0.204, -4.371e-10, 0.14), (0.208, -4.371e-10, 0.14), (0.204, -0.003827, 0.1408), (0.208, -0.003827, 0.1408), (0.204, -0.007071, 0.1429), (0.208, -0.007071, 0.1429), (0.204, -0.009239, 0.1462), (0.208, -0.009239, 0.1462), (0.204, -0.01, 0.15), (0.208, -0.01, 0.15), (0.204, -0.009239, 0.1538), (0.208, -0.009239, 0.1538), (0.204, -0.007071, 0.1571), (0.208, -0.007071, 0.1571), (0.204, -0.003827, 0.1592), (0.208, -0.003827, 0.1592), (0.204, 1.192e-10, 0.16), (0.208, 1.192e-10, 0.16), (0.204, 0.08, 0.14), (0.208, 0.08, 0.14), (0.208, 0.08, 0.16), (0.204, 0.08, 0.16), (0.2, 0.011, 0.15), (0.204, 0.011, 0.15), (0.2, 0.01016, 0.1458), (0.204, 0.01016, 0.1458), (0.2, 0.007778, 0.1422), (0.204, 0.007778, 0.1422), (0.2, 0.00421, 0.1398), (0.204, 0.00421, 0.1398), (0.2, -4.585e-10, 0.139), (0.204, -4.585e-10, 0.139), (0.2, -0.00421, 0.1398), (0.204, -0.00421, 0.1398), (0.2, -0.007778, 0.1422), (0.204, -0.007778, 0.1422), (0.2, -0.01016, 0.1458), (0.204, -0.01016, 0.1458), (0.2, -0.011, 0.15), (0.204, -0.011, 0.15), (0.2, -0.01016, 0.1542), (0.204, -0.01016, 0.1542), (0.2, -0.007778, 0.1578), (0.204, -0.007778, 0.1578), (0.2, -0.00421, 0.1602), (0.204, -0.00421, 0.1602), (0.2, 1.535e-10, 0.161), (0.204, 1.535e-10, 0.161), (0.2, 0.00421, 0.1602), (0.204, 0.00421, 0.1602), (0.2, 0.007778, 0.1578), (0.204, 0.007778, 0.1578), (0.2, 0.01016, 0.1542), (0.204, 0.01016, 0.1542), (0.208, 0.009, 0.15), (0.21, 0.009, 0.15), (0.208, 0.008315, 0.1466), (0.21, 0.008315, 0.1466), (0.208, 0.006364, 0.1436), (0.21, 0.006364, 0.1436), (0.208, 0.003444, 0.1417), (0.21, 0.003444, 0.1417), (0.208, -4.158e-10, 0.141), (0.21, -4.158e-10, 0.141), (0.208, -0.003444, 0.1417), (0.21, -0.003444, 0.1417), (0.208, -0.006364, 0.1436), (0.21, -0.006364, 0.1436), (0.208, -0.008315, 0.1466), (0.21, -0.008315, 0.1466), (0.208, -0.009, 0.15), (0.21, -0.009, 0.15), (0.208, -0.008315, 0.1534), (0.21, -0.008315, 0.1534), (0.208, -0.006364, 0.1564), (0.21, -0.006364, 0.1564), (0.208, -0.003444, 0.1583), (0.21, -0.003444, 0.1583), (0.208, 8.493e-11, 0.159), (0.21, 8.493e-11, 0.159), (0.208, 0.003444, 0.1583), (0.21, 0.003444, 0.1583), (0.208, 0.006364, 0.1564), (0.21, 0.006364, 0.1564), (0.208, 0.008315, 0.1534), (0.21, 0.008315, 0.1534), (0.21, -2.372e-10, 0.15), (0.204, 1.302e-10, 0.15), (0.204, 0.074, 0.14), (0.204, 0.074, 0.16), (0.204, 0.08, 0.14), (0.204, 0.08, 0.16), (-0.204, 0.08, 0.16), (-0.208, 0.08, 0.16), (-0.208, 0.08, 0.14), (-0.204, 0.08, 0.14), (-0.208, 1.192e-10, 0.16), (-0.204, 1.192e-10, 0.16), (-0.208, -0.003827, 0.1592), (-0.204, -0.003827, 0.1592), (-0.208, -0.007071, 0.1571), (-0.204, -0.007071, 0.1571), (-0.208, -0.009239, 0.1538), (-0.204, -0.009239, 0.1538), (-0.208, -0.01, 0.15), (-0.204, -0.01, 0.15), (-0.208, -0.009239, 0.1462), (-0.204, -0.009239, 0.1462), (-0.208, -0.007071, 0.1429), (-0.204, -0.007071, 0.1429), (-0.208, -0.003827, 0.1408), (-0.204, -0.003827, 0.1408), (-0.208, -4.371e-10, 0.14), (-0.204, -4.371e-10, 0.14), (-0.2, 0.011, 0.15), (-0.204, 0.011, 0.15), (-0.2, 0.01016, 0.1458), (-0.204, 0.01016, 0.1458), (-0.2, 0.007778, 0.1422), (-0.204, 0.007778, 0.1422), (-0.2, 0.00421, 0.1398), (-0.204, 0.00421, 0.1398), (-0.2, -4.585e-10, 0.139), (-0.204, -4.585e-10, 0.139), (-0.2, -0.00421, 0.1398), (-0.204, -0.00421, 0.1398), (-0.2, -0.007778, 0.1422), (-0.204, -0.007778, 0.1422), (-0.2, -0.01016, 0.1458), (-0.204, -0.01016, 0.1458), (-0.2, -0.011, 0.15), (-0.204, -0.011, 0.15), (-0.2, -0.01016, 0.1542), (-0.204, -0.01016, 0.1542), (-0.2, -0.007778, 0.1578), (-0.204, -0.007778, 0.1578), (-0.2, -0.00421, 0.1602), (-0.204, -0.00421, 0.1602), (-0.2, 1.535e-10, 0.161), (-0.204, 1.535e-10, 0.161), (-0.2, 0.00421, 0.1602), (-0.204, 0.00421, 0.1602), (-0.2, 0.007778, 0.1578), (-0.204, 0.007778, 0.1578), (-0.2, 0.01016, 0.1542), (-0.204, 0.01016, 0.1542), (-0.208, 0.009, 0.15), (-0.21, 0.009, 0.15), (-0.208, 0.008315, 0.1466), (-0.21, 0.008315, 0.1466), (-0.208, 0.006364, 0.1436), (-0.21, 0.006364, 0.1436), (-0.208, 0.003444, 0.1417), (-0.21, 0.003444, 0.1417), (-0.208, -4.158e-10, 0.141), (-0.21, -4.158e-10, 0.141), (-0.208, -0.003444, 0.1417), (-0.21, -0.003444, 0.1417), (-0.208, -0.006364, 0.1436), (-0.21, -0.006364, 0.1436), (-0.208, -0.008315, 0.1466), (-0.21, -0.008315, 0.1466), (-0.208, -0.009, 0.15), (-0.21, -0.009, 0.15), (-0.208, -0.008315, 0.1534), (-0.21, -0.008315, 0.1534), (-0.208, -0.006364, 0.1564), (-0.21, -0.006364, 0.1564), (-0.208, -0.003444, 0.1583), (-0.21, -0.003444, 0.1583), (-0.208, 8.493e-11, 0.159), (-0.21, 8.493e-11, 0.159), (-0.208, 0.003444, 0.1583), (-0.21, 0.003444, 0.1583), (-0.208, 0.006364, 0.1564), (-0.21, 0.006364, 0.1564), (-0.208, 0.008315, 0.1534), (-0.21, 0.008315, 0.1534), (-0.21, -2.372e-10, 0.15), (-0.204, 1.302e-10, 0.15), (-0.204, 0.074, 0.14), (-0.204, 0.074, 0.16), (-0.204, 0.08, 0.14), (-0.204, 0.08, 0.16)], [], [(1, 0, 18, 19), (0, 1, 3, 2), (2, 3, 5, 4), (4, 5, 7, 6), (6, 7, 9, 8), (8, 9, 11, 10), (10, 11, 13, 12), (12, 13, 15, 14), (14, 15, 17, 16), (0, 16, 21, 18), (20, 19, 18, 21), (16, 17, 20, 21), (22, 23, 25, 24), (24, 25, 27, 26), (26, 27, 29, 28), (28, 29, 31, 30), (30, 31, 33, 32), (32, 33, 35, 34), (34, 35, 37, 36), (36, 37, 39, 38), (38, 39, 41, 40), (40, 41, 43, 42), (42, 43, 45, 44), (44, 45, 47, 46), (46, 47, 49, 48), (48, 49, 51, 50), (50, 51, 53, 52), (52, 53, 23, 22), (54, 55, 57, 56), (56, 57, 59, 58), (58, 59, 61, 60), (60, 61, 63, 62), (62, 63, 65, 64), (64, 65, 67, 66), (66, 67, 69, 68), (68, 69, 71, 70), (70, 71, 73, 72), (72, 73, 75, 74), (74, 75, 77, 76), (76, 77, 79, 78), (78, 79, 81, 80), (80, 81, 83, 82), (82, 83, 85, 84), (84, 85, 55, 54), (57, 55, 86), (55, 85, 86), (85, 83, 86), (83, 81, 86), (81, 79, 86), (79, 77, 86), (77, 75, 86), (75, 73, 86), (73, 71, 86), (71, 69, 86), (69, 67, 86), (67, 65, 86), (65, 63, 86), (63, 61, 86), (61, 59, 86), (59, 57, 86), (25, 23, 87), (23, 53, 87), (53, 51, 87), (51, 49, 87), (49, 47, 87), (47, 45, 87), (45, 43, 87), (43, 41, 87), (41, 39, 87), (39, 37, 87), (37, 35, 87), (35, 33, 87), (33, 31, 87), (31, 29, 87), (29, 27, 87), (27, 25, 87), (88, 180, 182, 90), (183, 181, 89, 91), (180, 88, 89, 181), (90, 182, 183, 91), (110, 108, 106, 104, 102, 100, 98, 96, 112), (112, 96, 93, 94), (97, 92, 93, 96), (93, 92, 95, 94), (113, 95, 92, 97), (99, 97, 96, 98), (101, 99, 98, 100), (103, 101, 100, 102), (105, 103, 102, 104), (107, 105, 104, 106), (109, 107, 106, 108), (111, 109, 108, 110), (113, 111, 110, 112), (112, 94, 95, 113), (1, 19, 20, 17), (3, 1, 17, 15, 13, 11, 9, 7, 5), (114, 116, 117, 115), (116, 118, 119, 117), (118, 120, 121, 119), (120, 122, 123, 121), (122, 124, 125, 123), (124, 126, 127, 125), (126, 128, 129, 127), (128, 130, 131, 129), (130, 132, 133, 131), (132, 134, 135, 133), (134, 136, 137, 135), (136, 138, 139, 137), (138, 140, 141, 139), (140, 142, 143, 141), (142, 144, 145, 143), (144, 114, 115, 145), (146, 148, 149, 147), (148, 150, 151, 149), (150, 152, 153, 151), (152, 154, 155, 153), (154, 156, 157, 155), (156, 158, 159, 157), (158, 160, 161, 159), (160, 162, 163, 161), (162, 164, 165, 163), (164, 166, 167, 165), (166, 168, 169, 167), (168, 170, 171, 169), (170, 172, 173, 171), (172, 174, 175, 173), (174, 176, 177, 175), (176, 146, 147, 177), (149, 178, 147), (147, 178, 177), (177, 178, 175), (175, 178, 173), (173, 178, 171), (171, 178, 169), (169, 178, 167), (167, 178, 165), (165, 178, 163), (163, 178, 161), (161, 178, 159), (159, 178, 157), (157, 178, 155), (155, 178, 153), (153, 178, 151), (151, 178, 149), (117, 179, 115), (115, 179, 145), (145, 179, 143), (143, 179, 141), (141, 179, 139), (139, 179, 137), (137, 179, 135), (135, 179, 133), (133, 179, 131), (131, 179, 129), (129, 179, 127), (127, 179, 125), (125, 179, 123), (123, 179, 121), (121, 179, 119), (119, 179, 117)])
me_ms_radio_vostok_002.polygons.foreach_set('use_smooth', [1, 1, 1, 1, 1, 1, 1, 1, 1, 1, 1, 1, 1, 1, 1, 1, 1, 1, 1, 1, 1, 1, 1, 1, 1, 1, 1, 1, 1, 1, 1, 1, 1, 1, 1, 1, 1, 1, 1, 1, 1, 1, 1, 1, 1, 1, 1, 1, 1, 1, 1, 1, 1, 1, 1, 1, 1, 1, 1, 1, 1, 1, 1, 1, 1, 1, 1, 1, 1, 1, 1, 1, 1, 1, 1, 1, 0, 0, 0, 0, 1, 1, 1, 1, 1, 1, 1, 1, 1, 1, 1, 1, 1, 1, 1, 1, 1, 1, 1, 1, 1, 1, 1, 1, 1, 1, 1, 1, 1, 1, 1, 1, 1, 1, 1, 1, 1, 1, 1, 1, 1, 1, 1, 1, 1, 1, 1, 1, 1, 1, 1, 1, 1, 1, 1, 1, 1, 1, 1, 1, 1, 1, 1, 1, 1, 1, 1, 1, 1, 1, 1, 1, 1, 1, 1, 1, 1, 1, 1, 1])
_uv = me_ms_radio_vostok_002.uv_layers.new(name='UVMap')
_uv.uv.foreach_set('vector', [0.6309, 0.4321, 0.6309, 0.4375, 0.5776, 0.4375, 0.5776, 0.4321, 0.6309, 0.4375, 0.6309, 0.4321, 0.6333, 0.4321, 0.6333, 0.4375, 0.6333, 0.4375, 0.6333, 0.4321, 0.6357, 0.4321, 0.6357, 0.4375, 0.6357, 0.4375, 0.6357, 0.4321, 0.6382, 0.4321, 0.6382, 0.4375, 0.6382, 0.4375, 0.6382, 0.4321, 0.6406, 0.4321, 0.6406, 0.4375, 0.6406, 0.4375, 0.6406, 0.4321, 0.6431, 0.4321, 0.6431, 0.4375, 0.6431, 0.4375, 0.6431, 0.4321, 0.6455, 0.4321, 0.6455, 0.4375, 0.6455, 0.4375, 0.6455, 0.4321, 0.6479, 0.4321, 0.6479, 0.4375, 0.6479, 0.4375, 0.6479, 0.4321, 0.6504, 0.4321, 0.6504, 0.4375, 0.5776, 0.4062, 0.5776, 0.4375, 0.7188, 0.4375, 0.7188, 0.4062, 0.7036, 0.4321, 0.7188, 0.4321, 0.7188, 0.4375, 0.7036, 0.4375, 0.6504, 0.4375, 0.6504, 0.4321, 0.7036, 0.4321, 0.7036, 0.4375, 0.6831, 0.4116, 0.6831, 0.4062, 0.6919, 0.4062, 0.6919, 0.4116, 0.6919, 0.4116, 0.6919, 0.4062, 0.7007, 0.4062, 0.7007, 0.4116, 0.7007, 0.4116, 0.7007, 0.4062, 0.7095, 0.4062, 0.7095, 0.4116, 0.7095, 0.4116, 0.7095, 0.4062, 0.7188, 0.4062, 0.7188, 0.4116, 0.5776, 0.4116, 0.5776, 0.4062, 0.5864, 0.4062, 0.5864, 0.4116, 0.5864, 0.4116, 0.5864, 0.4062, 0.5957, 0.4062, 0.5957, 0.4116, 0.5957, 0.4116, 0.5957, 0.4062, 0.6045, 0.4062, 0.6045, 0.4116, 0.6045, 0.4116, 0.6045, 0.4062, 0.6133, 0.4062, 0.6133, 0.4116, 0.6133, 0.4116, 0.6133, 0.4062, 0.6221, 0.4062, 0.6221, 0.4116, 0.6221, 0.4116, 0.6221, 0.4062, 0.6313, 0.4062, 0.6313, 0.4116, 0.6313, 0.4116, 0.6313, 0.4062, 0.6392, 0.4062, 0.6392, 0.4116, 0.6392, 0.4116, 0.6392, 0.4062, 0.6479, 0.4062, 0.6479, 0.4116, 0.6479, 0.4116, 0.6479, 0.4062, 0.6567, 0.4062, 0.6567, 0.4116, 0.6567, 0.4116, 0.6567, 0.4062, 0.665, 0.4062, 0.665, 0.4116, 0.665, 0.4116, 0.665, 0.4062, 0.6743, 0.4062, 0.6743, 0.4116, 0.6743, 0.4116, 0.6743, 0.4062, 0.6831, 0.4062, 0.6831, 0.4116, 0.6133, 0.4062, 0.6133, 0.4116, 0.6045, 0.4116, 0.6045, 0.4062, 0.6045, 0.4062, 0.6045, 0.4116, 0.5957, 0.4116, 0.5957, 0.4062, 0.5957, 0.4062, 0.5957, 0.4116, 0.5864, 0.4116, 0.5864, 0.4062, 0.5864, 0.4062, 0.5864, 0.4116, 0.5776, 0.4116, 0.5776, 0.4062, 0.7188, 0.4062, 0.7188, 0.4116, 0.7095, 0.4116, 0.7095, 0.4062, 0.7095, 0.4062, 0.7095, 0.4116, 0.7007, 0.4116, 0.7007, 0.4062, 0.7007, 0.4062, 0.7007, 0.4116, 0.6919, 0.4116, 0.6919, 0.4062, 0.6919, 0.4062, 0.6919, 0.4116, 0.6831, 0.4116, 0.6831, 0.4062, 0.6831, 0.4062, 0.6831, 0.4116, 0.6743, 0.4116, 0.6743, 0.4062, 0.6743, 0.4062, 0.6743, 0.4116, 0.665, 0.4116, 0.665, 0.4062, 0.665, 0.4062, 0.665, 0.4116, 0.6567, 0.4116, 0.6567, 0.4062, 0.6567, 0.4062, 0.6567, 0.4116, 0.6479, 0.4116, 0.6479, 0.4062, 0.6479, 0.4062, 0.6479, 0.4116, 0.6392, 0.4116, 0.6392, 0.4062, 0.6392, 0.4062, 0.6392, 0.4116, 0.6313, 0.4116, 0.6313, 0.4062, 0.6313, 0.4062, 0.6313, 0.4116, 0.6221, 0.4116, 0.6221, 0.4062, 0.6221, 0.4062, 0.6221, 0.4116, 0.6133, 0.4116, 0.6133, 0.4062, 0.7773, 0.417, 0.7783, 0.4219, 0.7656, 0.4219, 0.7783, 0.4219, 0.7773, 0.4268, 0.7656, 0.4219, 0.7773, 0.4268, 0.7744, 0.4307, 0.7656, 0.4219, 0.7744, 0.4307, 0.7705, 0.4336, 0.7656, 0.4219, 0.7705, 0.4336, 0.7656, 0.4346, 0.7656, 0.4219, 0.7656, 0.4346, 0.7607, 0.4336, 0.7656, 0.4219, 0.7607, 0.4336, 0.7568, 0.4307, 0.7656, 0.4219, 0.7568, 0.4307, 0.7539, 0.4268, 0.7656, 0.4219, 0.7539, 0.4268, 0.7529, 0.4219, 0.7656, 0.4219, 0.7529, 0.4219, 0.7539, 0.417, 0.7656, 0.4219, 0.7539, 0.417, 0.7568, 0.4131, 0.7656, 0.4219, 0.7568, 0.4131, 0.7607, 0.4102, 0.7656, 0.4219, 0.7607, 0.4102, 0.7656, 0.4092, 0.7656, 0.4219, 0.7656, 0.4092, 0.7705, 0.4102, 0.7656, 0.4219, 0.7705, 0.4102, 0.7744, 0.4131, 0.7656, 0.4219, 0.7744, 0.4131, 0.7773, 0.417, 0.7656, 0.4219, 0.7798, 0.416, 0.7812, 0.4219, 0.7656, 0.4219, 0.7812, 0.4219, 0.7798, 0.4277, 0.7656, 0.4219, 0.7798, 0.4277, 0.7764, 0.4326, 0.7656, 0.4219, 0.7764, 0.4326, 0.7715, 0.436, 0.7656, 0.4219, 0.7715, 0.436, 0.7656, 0.4375, 0.7656, 0.4219, 0.7656, 0.4375, 0.7598, 0.436, 0.7656, 0.4219, 0.7598, 0.436, 0.7549, 0.4326, 0.7656, 0.4219, 0.7549, 0.4326, 0.7515, 0.4277, 0.7656, 0.4219, 0.7515, 0.4277, 0.75, 0.4219, 0.7656, 0.4219, 0.75, 0.4219, 0.7515, 0.416, 0.7656, 0.4219, 0.7515, 0.416, 0.7549, 0.4111, 0.7656, 0.4219, 0.7549, 0.4111, 0.7598, 0.4077, 0.7656, 0.4219, 0.7598, 0.4077, 0.7656, 0.4062, 0.7656, 0.4219, 0.7656, 0.4062, 0.7715, 0.4077, 0.7656, 0.4219, 0.7715, 0.4077, 0.7764, 0.4111, 0.7656, 0.4219, 0.7764, 0.4111, 0.7798, 0.416, 0.7656, 0.4219, 0.9375, 0.5625, 0.9375, 0.9688, 0.9297, 0.9688, 0.9297, 0.5625, 0.9062, 0.9688, 0.8984, 0.9688, 0.8984, 0.5625, 0.9062, 0.5625, 0.875, 0.9688, 0.875, 0.5625, 0.8984, 0.5625, 0.8984, 0.9688, 0.9297, 0.5625, 0.9297, 0.9688, 0.9062, 0.9688, 0.9062, 0.5625, 0.5713, 0.4077, 0.5664, 0.4111, 0.5635, 0.416, 0.562, 0.4219, 0.5635, 0.4282, 0.5664, 0.4331, 0.5713, 0.436, 0.5776, 0.4375, 0.5776, 0.4062, 0.5776, 0.4062, 0.5776, 0.4375, 0.7188, 0.4375, 0.7188, 0.4062, 0.6504, 0.4321, 0.7036, 0.4321, 0.7036, 0.4375, 0.6504, 0.4375, 0.7036, 0.4375, 0.7036, 0.4321, 0.7188, 0.4321, 0.7188, 0.4375, 0.5776, 0.4062, 0.7188, 0.4062, 0.7188, 0.4375, 0.5776, 0.4375, 0.6479, 0.4321, 0.6504, 0.4321, 0.6504, 0.4375, 0.6479, 0.4375, 0.6455, 0.4321, 0.6479, 0.4321, 0.6479, 0.4375, 0.6455, 0.4375, 0.6431, 0.4321, 0.6455, 0.4321, 0.6455, 0.4375, 0.6431, 0.4375, 0.6406, 0.4321, 0.6431, 0.4321, 0.6431, 0.4375, 0.6406, 0.4375, 0.6382, 0.4321, 0.6406, 0.4321, 0.6406, 0.4375, 0.6382, 0.4375, 0.6357, 0.4321, 0.6382, 0.4321, 0.6382, 0.4375, 0.6357, 0.4375, 0.6333, 0.4321, 0.6357, 0.4321, 0.6357, 0.4375, 0.6333, 0.4375, 0.6309, 0.4321, 0.6333, 0.4321, 0.6333, 0.4375, 0.6309, 0.4375, 0.6309, 0.4375, 0.5776, 0.4375, 0.5776, 0.4321, 0.6309, 0.4321, 0.5776, 0.4062, 0.7188, 0.4062, 0.7188, 0.4375, 0.5776, 0.4375, 0.5713, 0.4077, 0.5776, 0.4062, 0.5776, 0.4375, 0.5713, 0.436, 0.5664, 0.4331, 0.5635, 0.4282, 0.562, 0.4219, 0.5635, 0.416, 0.5664, 0.4111, 0.6133, 0.4116, 0.6045, 0.4116, 0.6045, 0.4062, 0.6133, 0.4062, 0.6045, 0.4116, 0.5957, 0.4116, 0.5957, 0.4062, 0.6045, 0.4062, 0.5957, 0.4116, 0.5864, 0.4116, 0.5864, 0.4062, 0.5957, 0.4062, 0.5864, 0.4116, 0.5776, 0.4116, 0.5776, 0.4062, 0.5864, 0.4062, 0.7188, 0.4116, 0.7095, 0.4116, 0.7095, 0.4062, 0.7188, 0.4062, 0.7095, 0.4116, 0.7007, 0.4116, 0.7007, 0.4062, 0.7095, 0.4062, 0.7007, 0.4116, 0.6919, 0.4116, 0.6919, 0.4062, 0.7007, 0.4062, 0.6919, 0.4116, 0.6831, 0.4116, 0.6831, 0.4062, 0.6919, 0.4062, 0.6831, 0.4116, 0.6743, 0.4116, 0.6743, 0.4062, 0.6831, 0.4062, 0.6743, 0.4116, 0.665, 0.4116, 0.665, 0.4062, 0.6743, 0.4062, 0.665, 0.4116, 0.6567, 0.4116, 0.6567, 0.4062, 0.665, 0.4062, 0.6567, 0.4116, 0.6479, 0.4116, 0.6479, 0.4062, 0.6567, 0.4062, 0.6479, 0.4116, 0.6392, 0.4116, 0.6392, 0.4062, 0.6479, 0.4062, 0.6392, 0.4116, 0.6313, 0.4116, 0.6313, 0.4062, 0.6392, 0.4062, 0.6313, 0.4116, 0.6221, 0.4116, 0.6221, 0.4062, 0.6313, 0.4062, 0.6221, 0.4116, 0.6133, 0.4116, 0.6133, 0.4062, 0.6221, 0.4062, 0.6133, 0.4116, 0.6045, 0.4116, 0.6045, 0.4062, 0.6133, 0.4062, 0.6045, 0.4116, 0.5957, 0.4116, 0.5957, 0.4062, 0.6045, 0.4062, 0.5957, 0.4116, 0.5864, 0.4116, 0.5864, 0.4062, 0.5957, 0.4062, 0.5864, 0.4116, 0.5776, 0.4116, 0.5776, 0.4062, 0.5864, 0.4062, 0.7188, 0.4116, 0.7095, 0.4116, 0.7095, 0.4062, 0.7188, 0.4062, 0.7095, 0.4116, 0.7007, 0.4116, 0.7007, 0.4062, 0.7095, 0.4062, 0.7007, 0.4116, 0.6919, 0.4116, 0.6919, 0.4062, 0.7007, 0.4062, 0.6919, 0.4116, 0.6831, 0.4116, 0.6831, 0.4062, 0.6919, 0.4062, 0.6831, 0.4116, 0.6743, 0.4116, 0.6743, 0.4062, 0.6831, 0.4062, 0.6743, 0.4116, 0.665, 0.4116, 0.665, 0.4062, 0.6743, 0.4062, 0.665, 0.4116, 0.6567, 0.4116, 0.6567, 0.4062, 0.665, 0.4062, 0.6567, 0.4116, 0.6479, 0.4116, 0.6479, 0.4062, 0.6567, 0.4062, 0.6479, 0.4116, 0.6392, 0.4116, 0.6392, 0.4062, 0.6479, 0.4062, 0.6392, 0.4116, 0.6313, 0.4116, 0.6313, 0.4062, 0.6392, 0.4062, 0.6313, 0.4116, 0.6221, 0.4116, 0.6221, 0.4062, 0.6313, 0.4062, 0.6221, 0.4116, 0.6133, 0.4116, 0.6133, 0.4062, 0.6221, 0.4062, 0.7773, 0.417, 0.7656, 0.4219, 0.7783, 0.4219, 0.7783, 0.4219, 0.7656, 0.4219, 0.7773, 0.4268, 0.7773, 0.4268, 0.7656, 0.4219, 0.7744, 0.4307, 0.7744, 0.4307, 0.7656, 0.4219, 0.7705, 0.4336, 0.7705, 0.4336, 0.7656, 0.4219, 0.7656, 0.4346, 0.7656, 0.4346, 0.7656, 0.4219, 0.7607, 0.4336, 0.7607, 0.4336, 0.7656, 0.4219, 0.7568, 0.4307, 0.7568, 0.4307, 0.7656, 0.4219, 0.7539, 0.4268, 0.7539, 0.4268, 0.7656, 0.4219, 0.7529, 0.4219, 0.7529, 0.4219, 0.7656, 0.4219, 0.7539, 0.417, 0.7539, 0.417, 0.7656, 0.4219, 0.7568, 0.4131, 0.7568, 0.4131, 0.7656, 0.4219, 0.7607, 0.4102, 0.7607, 0.4102, 0.7656, 0.4219, 0.7656, 0.4092, 0.7656, 0.4092, 0.7656, 0.4219, 0.7705, 0.4102, 0.7705, 0.4102, 0.7656, 0.4219, 0.7744, 0.4131, 0.7744, 0.4131, 0.7656, 0.4219, 0.7773, 0.417, 0.7798, 0.416, 0.7656, 0.4219, 0.7812, 0.4219, 0.7812, 0.4219, 0.7656, 0.4219, 0.7798, 0.4277, 0.7798, 0.4277, 0.7656, 0.4219, 0.7764, 0.4326, 0.7764, 0.4326, 0.7656, 0.4219, 0.7715, 0.436, 0.7715, 0.436, 0.7656, 0.4219, 0.7656, 0.4375, 0.7656, 0.4375, 0.7656, 0.4219, 0.7598, 0.436, 0.7598, 0.436, 0.7656, 0.4219, 0.7549, 0.4326, 0.7549, 0.4326, 0.7656, 0.4219, 0.7515, 0.4277, 0.7515, 0.4277, 0.7656, 0.4219, 0.75, 0.4219, 0.75, 0.4219, 0.7656, 0.4219, 0.7515, 0.416, 0.7515, 0.416, 0.7656, 0.4219, 0.7549, 0.4111, 0.7549, 0.4111, 0.7656, 0.4219, 0.7598, 0.4077, 0.7598, 0.4077, 0.7656, 0.4219, 0.7656, 0.4062, 0.7656, 0.4062, 0.7656, 0.4219, 0.7715, 0.4077, 0.7715, 0.4077, 0.7656, 0.4219, 0.7764, 0.4111, 0.7764, 0.4111, 0.7656, 0.4219, 0.7798, 0.416])
me_ms_radio_vostok_002.materials.append(mat_mt_retro_radio)
me_ms_radio_vostok_002.use_remesh_preserve_volume = False
me_ms_radio_vostok_002.use_remesh_preserve_attributes = False
me_ms_radio_vostok_002.use_mirror_vertex_groups = False
me_ms_radio_vostok_002.update()

# ---- objects
ob_ms_retro_radio = bpy.data.objects.new('MS_Retro_Radio', me_ms_retro_radio)
ob_handle = bpy.data.objects.new('Handle', me_ms_radio_vostok_002)

# ---- transforms, parenting, visibility, modifiers, constraints
ob_ms_retro_radio.location = (0.0, 0.0, 0.0)
ob_ms_retro_radio.lineart.crease_threshold = 0.0
_m = ob_ms_retro_radio.modifiers.new('Auto Smooth', 'NODES')
_m.node_group = ng_auto_smooth
_gi = [s.identifier for s in ng_auto_smooth.interface.items_tree if s.item_type == 'SOCKET' and s.in_out == 'INPUT']
_m[_gi[1]] = 0.8378  # Angle
ob_handle.location = (0.0, 0.0, 0.0)
ob_handle.lineart.crease_threshold = 0.0
_m = ob_handle.modifiers.new('Auto Smooth', 'NODES')
_m.node_group = ng_auto_smooth
_gi = [s.identifier for s in ng_auto_smooth.interface.items_tree if s.item_type == 'SOCKET' and s.in_out == 'INPUT']
_m[_gi[1]] = 0.8378  # Angle

# ---- collection membership
col_collection_1.objects.link(ob_ms_retro_radio)
col_collection_2.objects.link(ob_handle)

# ---- scene / render settings (as saved in the file)
scene.frame_start = 1; scene.frame_end = 250; scene.frame_set(1)
scene.render.engine = 'CYCLES'
scene.render.resolution_percentage = 50
scene.render.dither_intensity = 0.0
scene.cycles.use_denoising = False
scene.cycles.samples = 128
scene.cycles.sampling_pattern = 'TABULATED_SOBOL'
scene.cycles.use_adaptive_sampling = False
scene.cycles.use_light_tree = False
scene.cycles.blur_glossy = 0.0
scene.cycles.sample_clamp_indirect = 0.0
scene.view_settings.view_transform = 'Standard'
bpy.context.view_layer.update()

# ---- added for rendering (the .blend has no active camera and no usable light): camera, sun
cam_auto = bpy.data.cameras.new('AutoCamera')
cam_auto.lens = 50.0
cam_auto.sensor_width = 36.0
cam_auto.clip_end = 1000.0
ob_auto_camera = bpy.data.objects.new('AutoCamera', cam_auto)
scene.collection.objects.link(ob_auto_camera)
ob_auto_camera.location = (0.452007, -0.527409, 0.468106)
ob_auto_camera.rotation_euler = (1.09748, -7.21219e-08, 0.694738)
scene.camera = ob_auto_camera
light_auto_sun = bpy.data.lights.new('AutoSun', 'SUN')
light_auto_sun.energy = 3.0
light_auto_sun.angle = 0.0523599
ob_auto_sun = bpy.data.objects.new('AutoSun', light_auto_sun)
scene.collection.objects.link(ob_auto_sun)
ob_auto_sun.rotation_euler = (0.872665, 0.174533, 0.523599)
bpy.context.view_layer.update()
